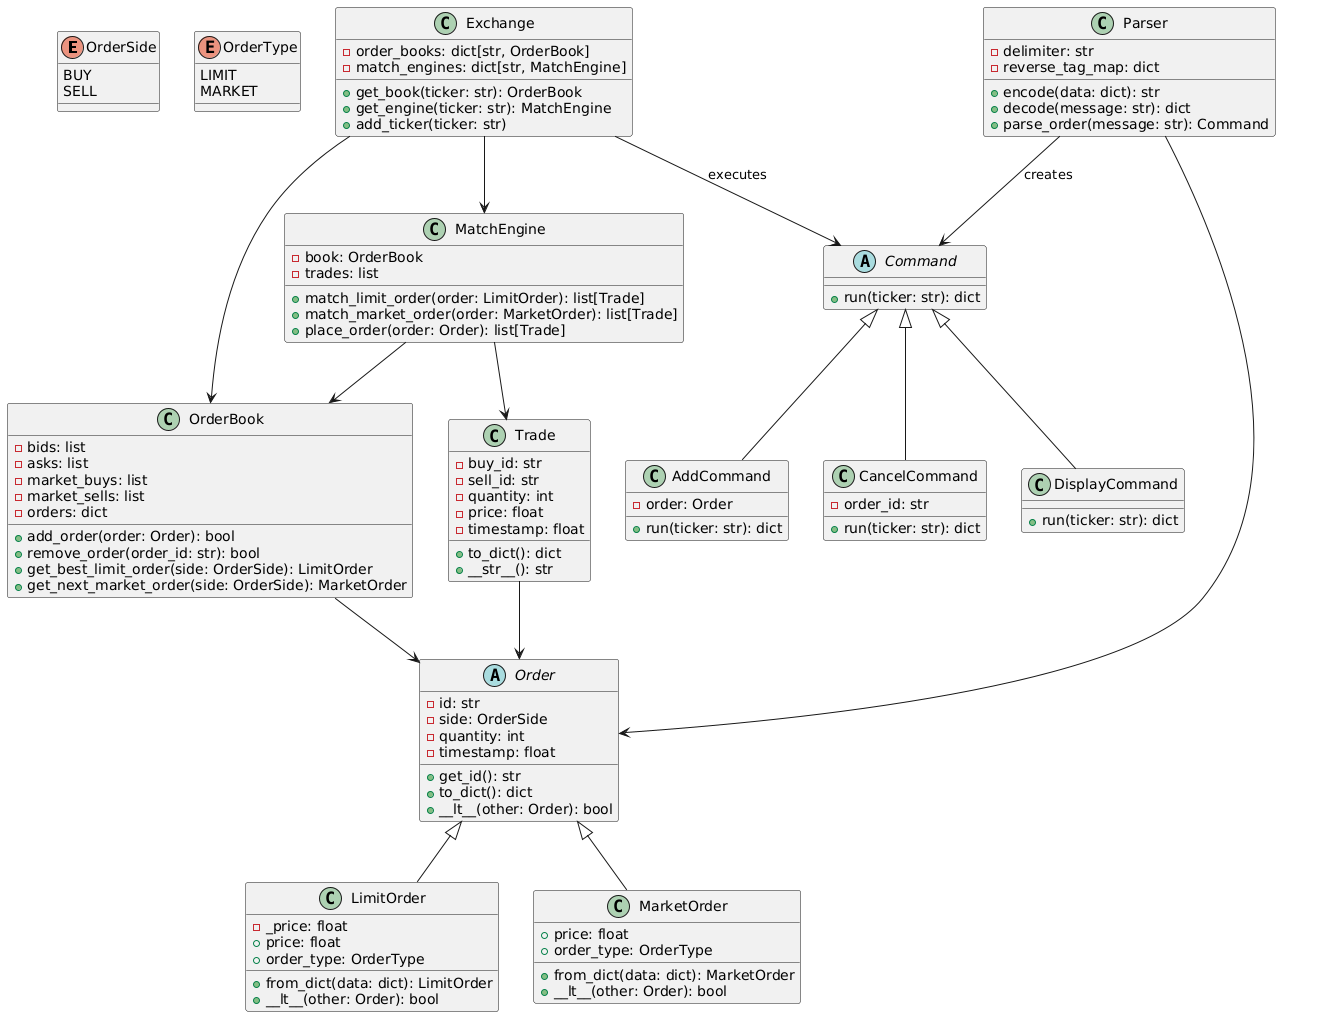

The diagram above was rendered by PlantUML. Its source (embedded in the PNG):
@startuml
' ==== ENUMS ====
enum OrderSide {
  BUY
  SELL
}

enum OrderType {
  LIMIT
  MARKET
}

' ==== BASE ORDER CLASSES ====
abstract class Order {
  - id: str
  - side: OrderSide
  - quantity: int
  - timestamp: float
  + get_id(): str
  + to_dict(): dict
  + __lt__(other: Order): bool
}

class LimitOrder {
  - _price: float
  + price: float
  + order_type: OrderType
  + from_dict(data: dict): LimitOrder
  + __lt__(other: Order): bool
}

class MarketOrder {
  + price: float
  + order_type: OrderType
  + from_dict(data: dict): MarketOrder
  + __lt__(other: Order): bool
}

Order <|-- LimitOrder
Order <|-- MarketOrder

' ==== TRADE ====
class Trade {
  - buy_id: str
  - sell_id: str
  - quantity: int
  - price: float
  - timestamp: float
  + to_dict(): dict
  + __str__(): str
}

Trade --> Order

' ==== ORDER BOOK ====
class OrderBook {
  - bids: list
  - asks: list
  - market_buys: list
  - market_sells: list
  - orders: dict
  + add_order(order: Order): bool
  + remove_order(order_id: str): bool
  + get_best_limit_order(side: OrderSide): LimitOrder
  + get_next_market_order(side: OrderSide): MarketOrder
}

OrderBook --> Order

' ==== MATCH ENGINE ====
class MatchEngine {
  - book: OrderBook
  - trades: list
  + match_limit_order(order: LimitOrder): list[Trade]
  + match_market_order(order: MarketOrder): list[Trade]
  + place_order(order: Order): list[Trade]
}

MatchEngine --> OrderBook
MatchEngine --> Trade

' ==== EXCHANGE ====
class Exchange {
  - order_books: dict[str, OrderBook]
  - match_engines: dict[str, MatchEngine]
  + get_book(ticker: str): OrderBook
  + get_engine(ticker: str): MatchEngine
  + add_ticker(ticker: str)
}

Exchange --> OrderBook
Exchange --> MatchEngine

' ==== COMMAND SYSTEM ====
abstract class Command {
  + run(ticker: str): dict
}

class AddCommand {
  - order: Order
  + run(ticker: str): dict
}

class CancelCommand {
  - order_id: str
  + run(ticker: str): dict
}

class DisplayCommand {
  + run(ticker: str): dict
}

Command <|-- AddCommand
Command <|-- CancelCommand
Command <|-- DisplayCommand

Exchange --> Command : executes

' ==== PARSER ====
class Parser {
  - delimiter: str
  - reverse_tag_map: dict
  + encode(data: dict): str
  + decode(message: str): dict
  + parse_order(message: str): Command
}

Parser --> Command : creates
Parser --> Order
@enduml